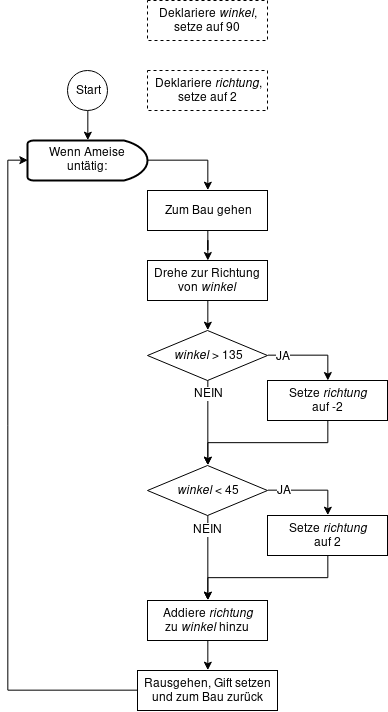

The diagram above was exported from draw.io. Its source (the exported page's mxGraphModel, read from the mxfile embedded in the PNG):
<mxGraphModel dx="988" dy="657" grid="1" gridSize="10" guides="1" tooltips="1" connect="1" arrows="1" fold="1" page="1" pageScale="1" pageWidth="827" pageHeight="1169" math="0" shadow="0">
  <root>
    <mxCell id="0" />
    <mxCell id="1" parent="0" />
    <mxCell id="B3lsO5JIeyujh1vCiIDc-10" style="edgeStyle=orthogonalEdgeStyle;rounded=0;orthogonalLoop=1;jettySize=auto;html=1;exitX=0.5;exitY=1;exitDx=0;exitDy=0;entryX=0.5;entryY=0;entryDx=0;entryDy=0;entryPerimeter=0;" parent="1" source="d_aiaKtWaovhY-p5O9fr-1" target="d_aiaKtWaovhY-p5O9fr-3" edge="1">
      <mxGeometry relative="1" as="geometry" />
    </mxCell>
    <mxCell id="d_aiaKtWaovhY-p5O9fr-1" value="Start" style="ellipse;whiteSpace=wrap;html=1;aspect=fixed;" parent="1" vertex="1">
      <mxGeometry x="280" y="170" width="40" height="40" as="geometry" />
    </mxCell>
    <mxCell id="d_aiaKtWaovhY-p5O9fr-2" value="&lt;div&gt;Deklariere &lt;i&gt;richtung&lt;/i&gt;,&lt;/div&gt;&lt;div&gt;setze auf 2&lt;br&gt;&lt;/div&gt;" style="rounded=0;whiteSpace=wrap;html=1;dashed=1;" parent="1" vertex="1">
      <mxGeometry x="360" y="170" width="120" height="40" as="geometry" />
    </mxCell>
    <mxCell id="d_aiaKtWaovhY-p5O9fr-13" style="edgeStyle=orthogonalEdgeStyle;rounded=0;orthogonalLoop=1;jettySize=auto;html=1;exitX=1;exitY=0.5;exitDx=0;exitDy=0;exitPerimeter=0;entryX=0.5;entryY=0;entryDx=0;entryDy=0;" parent="1" source="d_aiaKtWaovhY-p5O9fr-3" target="d_aiaKtWaovhY-p5O9fr-6" edge="1">
      <mxGeometry relative="1" as="geometry" />
    </mxCell>
    <mxCell id="d_aiaKtWaovhY-p5O9fr-3" value="Wenn Ameise untätig:" style="strokeWidth=2;html=1;shape=mxgraph.flowchart.delay;whiteSpace=wrap;" parent="1" vertex="1">
      <mxGeometry x="240" y="240" width="120" height="40" as="geometry" />
    </mxCell>
    <mxCell id="d_aiaKtWaovhY-p5O9fr-8" value="" style="edgeStyle=orthogonalEdgeStyle;rounded=0;orthogonalLoop=1;jettySize=auto;html=1;" parent="1" source="d_aiaKtWaovhY-p5O9fr-6" target="d_aiaKtWaovhY-p5O9fr-7" edge="1">
      <mxGeometry relative="1" as="geometry" />
    </mxCell>
    <mxCell id="d_aiaKtWaovhY-p5O9fr-6" value="Zum Bau gehen" style="rounded=0;whiteSpace=wrap;html=1;" parent="1" vertex="1">
      <mxGeometry x="360" y="290" width="120" height="40" as="geometry" />
    </mxCell>
    <mxCell id="6V3eN25eFkbJawFYkTm4-2" style="edgeStyle=orthogonalEdgeStyle;rounded=0;orthogonalLoop=1;jettySize=auto;html=1;exitX=0.5;exitY=1;exitDx=0;exitDy=0;entryX=0.5;entryY=0;entryDx=0;entryDy=0;" edge="1" parent="1" source="d_aiaKtWaovhY-p5O9fr-7" target="6V3eN25eFkbJawFYkTm4-1">
      <mxGeometry relative="1" as="geometry" />
    </mxCell>
    <mxCell id="d_aiaKtWaovhY-p5O9fr-7" value="Drehe zur Richtung von &lt;i&gt;winkel&lt;/i&gt;" style="rounded=0;whiteSpace=wrap;html=1;" parent="1" vertex="1">
      <mxGeometry x="360" y="360" width="120" height="40" as="geometry" />
    </mxCell>
    <mxCell id="B3lsO5JIeyujh1vCiIDc-2" value="&lt;div&gt;Deklariere &lt;i&gt;winkel&lt;/i&gt;,&lt;/div&gt;&lt;div&gt;setze auf 90&lt;br&gt;&lt;/div&gt;" style="rounded=0;whiteSpace=wrap;html=1;dashed=1;" parent="1" vertex="1">
      <mxGeometry x="360" y="100" width="120" height="40" as="geometry" />
    </mxCell>
    <mxCell id="6V3eN25eFkbJawFYkTm4-17" style="edgeStyle=orthogonalEdgeStyle;rounded=0;orthogonalLoop=1;jettySize=auto;html=1;exitX=0.5;exitY=1;exitDx=0;exitDy=0;entryX=0.5;entryY=0;entryDx=0;entryDy=0;" edge="1" parent="1" source="B3lsO5JIeyujh1vCiIDc-6" target="6V3eN25eFkbJawFYkTm4-16">
      <mxGeometry relative="1" as="geometry" />
    </mxCell>
    <mxCell id="B3lsO5JIeyujh1vCiIDc-6" value="&lt;div&gt;Addiere &lt;i&gt;richtung&lt;/i&gt;&lt;/div&gt;&lt;div&gt;zu &lt;i&gt;winkel&lt;/i&gt; hinzu&lt;br&gt;&lt;/div&gt;" style="rounded=0;whiteSpace=wrap;html=1;" parent="1" vertex="1">
      <mxGeometry x="360" y="700" width="120" height="40" as="geometry" />
    </mxCell>
    <mxCell id="6V3eN25eFkbJawFYkTm4-4" style="edgeStyle=orthogonalEdgeStyle;rounded=0;orthogonalLoop=1;jettySize=auto;html=1;exitX=1;exitY=0.5;exitDx=0;exitDy=0;" edge="1" parent="1" source="6V3eN25eFkbJawFYkTm4-1" target="6V3eN25eFkbJawFYkTm4-3">
      <mxGeometry relative="1" as="geometry" />
    </mxCell>
    <mxCell id="6V3eN25eFkbJawFYkTm4-5" value="JA" style="text;html=1;resizable=0;points=[];align=center;verticalAlign=middle;labelBackgroundColor=#ffffff;" vertex="1" connectable="0" parent="6V3eN25eFkbJawFYkTm4-4">
      <mxGeometry x="-0.6527" y="-1" relative="1" as="geometry">
        <mxPoint as="offset" />
      </mxGeometry>
    </mxCell>
    <mxCell id="6V3eN25eFkbJawFYkTm4-10" style="edgeStyle=orthogonalEdgeStyle;rounded=0;orthogonalLoop=1;jettySize=auto;html=1;exitX=0.5;exitY=1;exitDx=0;exitDy=0;entryX=0.5;entryY=0;entryDx=0;entryDy=0;" edge="1" parent="1" source="6V3eN25eFkbJawFYkTm4-1" target="6V3eN25eFkbJawFYkTm4-6">
      <mxGeometry relative="1" as="geometry">
        <mxPoint x="420.2380952380952" y="540" as="targetPoint" />
      </mxGeometry>
    </mxCell>
    <mxCell id="6V3eN25eFkbJawFYkTm4-11" value="NEIN" style="text;html=1;resizable=0;points=[];align=center;verticalAlign=middle;labelBackgroundColor=#ffffff;" vertex="1" connectable="0" parent="6V3eN25eFkbJawFYkTm4-10">
      <mxGeometry x="-0.6966" y="1" relative="1" as="geometry">
        <mxPoint as="offset" />
      </mxGeometry>
    </mxCell>
    <mxCell id="6V3eN25eFkbJawFYkTm4-1" value="&lt;i&gt;winkel&lt;/i&gt; &amp;gt; 135" style="rhombus;whiteSpace=wrap;html=1;" vertex="1" parent="1">
      <mxGeometry x="360" y="430" width="120" height="50" as="geometry" />
    </mxCell>
    <mxCell id="6V3eN25eFkbJawFYkTm4-9" style="edgeStyle=orthogonalEdgeStyle;rounded=0;orthogonalLoop=1;jettySize=auto;html=1;exitX=0.5;exitY=1;exitDx=0;exitDy=0;entryX=0.5;entryY=0;entryDx=0;entryDy=0;" edge="1" parent="1" source="6V3eN25eFkbJawFYkTm4-3" target="6V3eN25eFkbJawFYkTm4-6">
      <mxGeometry relative="1" as="geometry" />
    </mxCell>
    <mxCell id="6V3eN25eFkbJawFYkTm4-3" value="&lt;div&gt;Setze &lt;i&gt;richtung&lt;/i&gt;&lt;/div&gt;&lt;div&gt;auf -2&lt;br&gt;&lt;/div&gt;" style="rounded=0;whiteSpace=wrap;html=1;" vertex="1" parent="1">
      <mxGeometry x="480" y="480" width="120" height="40" as="geometry" />
    </mxCell>
    <mxCell id="6V3eN25eFkbJawFYkTm4-8" style="edgeStyle=orthogonalEdgeStyle;rounded=0;orthogonalLoop=1;jettySize=auto;html=1;exitX=1;exitY=0.5;exitDx=0;exitDy=0;entryX=0.5;entryY=0;entryDx=0;entryDy=0;" edge="1" parent="1" source="6V3eN25eFkbJawFYkTm4-6" target="6V3eN25eFkbJawFYkTm4-7">
      <mxGeometry relative="1" as="geometry" />
    </mxCell>
    <mxCell id="6V3eN25eFkbJawFYkTm4-15" value="JA" style="text;html=1;resizable=0;points=[];align=center;verticalAlign=middle;labelBackgroundColor=#ffffff;" vertex="1" connectable="0" parent="6V3eN25eFkbJawFYkTm4-8">
      <mxGeometry x="-0.6067" relative="1" as="geometry">
        <mxPoint as="offset" />
      </mxGeometry>
    </mxCell>
    <mxCell id="6V3eN25eFkbJawFYkTm4-12" style="edgeStyle=orthogonalEdgeStyle;rounded=0;orthogonalLoop=1;jettySize=auto;html=1;exitX=0.5;exitY=1;exitDx=0;exitDy=0;entryX=0.5;entryY=0;entryDx=0;entryDy=0;" edge="1" parent="1" source="6V3eN25eFkbJawFYkTm4-6" target="B3lsO5JIeyujh1vCiIDc-6">
      <mxGeometry relative="1" as="geometry" />
    </mxCell>
    <mxCell id="6V3eN25eFkbJawFYkTm4-14" value="NEIN" style="text;html=1;resizable=0;points=[];align=center;verticalAlign=middle;labelBackgroundColor=#ffffff;" vertex="1" connectable="0" parent="6V3eN25eFkbJawFYkTm4-12">
      <mxGeometry x="-0.676" relative="1" as="geometry">
        <mxPoint as="offset" />
      </mxGeometry>
    </mxCell>
    <mxCell id="6V3eN25eFkbJawFYkTm4-6" value="&lt;i&gt;winkel&lt;/i&gt; &amp;lt; 45" style="rhombus;whiteSpace=wrap;html=1;" vertex="1" parent="1">
      <mxGeometry x="360" y="565" width="120" height="50" as="geometry" />
    </mxCell>
    <mxCell id="6V3eN25eFkbJawFYkTm4-13" style="edgeStyle=orthogonalEdgeStyle;rounded=0;orthogonalLoop=1;jettySize=auto;html=1;exitX=0.5;exitY=1;exitDx=0;exitDy=0;entryX=0.5;entryY=0;entryDx=0;entryDy=0;" edge="1" parent="1" source="6V3eN25eFkbJawFYkTm4-7" target="B3lsO5JIeyujh1vCiIDc-6">
      <mxGeometry relative="1" as="geometry" />
    </mxCell>
    <mxCell id="6V3eN25eFkbJawFYkTm4-7" value="&lt;div&gt;Setze &lt;i&gt;richtung&lt;/i&gt;&lt;/div&gt;&lt;div&gt;auf 2&lt;br&gt;&lt;/div&gt;" style="rounded=0;whiteSpace=wrap;html=1;" vertex="1" parent="1">
      <mxGeometry x="480" y="615" width="120" height="40" as="geometry" />
    </mxCell>
    <mxCell id="6V3eN25eFkbJawFYkTm4-18" style="edgeStyle=orthogonalEdgeStyle;rounded=0;orthogonalLoop=1;jettySize=auto;html=1;exitX=0;exitY=0.5;exitDx=0;exitDy=0;entryX=0;entryY=0.5;entryDx=0;entryDy=0;entryPerimeter=0;" edge="1" parent="1" source="6V3eN25eFkbJawFYkTm4-16" target="d_aiaKtWaovhY-p5O9fr-3">
      <mxGeometry relative="1" as="geometry" />
    </mxCell>
    <mxCell id="6V3eN25eFkbJawFYkTm4-16" value="Rausgehen, Gift setzen und zum Bau zurück" style="rounded=0;whiteSpace=wrap;html=1;" vertex="1" parent="1">
      <mxGeometry x="350" y="770" width="140" height="40" as="geometry" />
    </mxCell>
  </root>
</mxGraphModel>